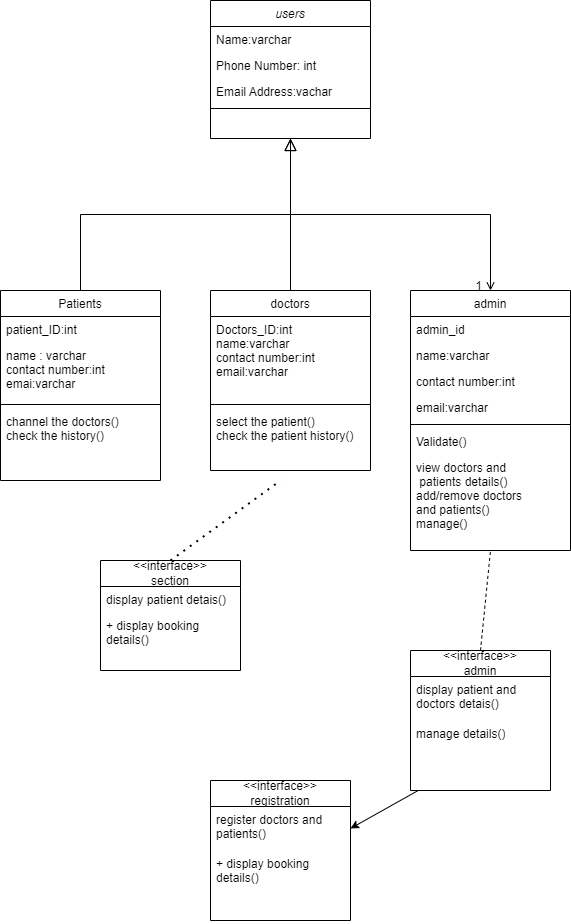

The diagram above was exported from draw.io. Its source (the exported page's mxGraphModel, read from the mxfile embedded in the PNG):
<mxGraphModel dx="712" dy="845" grid="1" gridSize="10" guides="1" tooltips="1" connect="1" arrows="1" fold="1" page="1" pageScale="1" pageWidth="827" pageHeight="1169" math="0" shadow="0">
  <root>
    <mxCell id="WIyWlLk6GJQsqaUBKTNV-0" />
    <mxCell id="WIyWlLk6GJQsqaUBKTNV-1" parent="WIyWlLk6GJQsqaUBKTNV-0" />
    <mxCell id="zkfFHV4jXpPFQw0GAbJ--0" value="users" style="swimlane;fontStyle=2;align=center;verticalAlign=top;childLayout=stackLayout;horizontal=1;startSize=26;horizontalStack=0;resizeParent=1;resizeLast=0;collapsible=1;marginBottom=0;rounded=0;shadow=0;strokeWidth=1;" parent="WIyWlLk6GJQsqaUBKTNV-1" vertex="1">
      <mxGeometry x="330" y="70" width="160" height="138" as="geometry">
        <mxRectangle x="230" y="140" width="160" height="26" as="alternateBounds" />
      </mxGeometry>
    </mxCell>
    <mxCell id="zkfFHV4jXpPFQw0GAbJ--1" value="Name:varchar" style="text;align=left;verticalAlign=top;spacingLeft=4;spacingRight=4;overflow=hidden;rotatable=0;points=[[0,0.5],[1,0.5]];portConstraint=eastwest;" parent="zkfFHV4jXpPFQw0GAbJ--0" vertex="1">
      <mxGeometry y="26" width="160" height="26" as="geometry" />
    </mxCell>
    <mxCell id="zkfFHV4jXpPFQw0GAbJ--2" value="Phone Number: int" style="text;align=left;verticalAlign=top;spacingLeft=4;spacingRight=4;overflow=hidden;rotatable=0;points=[[0,0.5],[1,0.5]];portConstraint=eastwest;rounded=0;shadow=0;html=0;" parent="zkfFHV4jXpPFQw0GAbJ--0" vertex="1">
      <mxGeometry y="52" width="160" height="26" as="geometry" />
    </mxCell>
    <mxCell id="zkfFHV4jXpPFQw0GAbJ--3" value="Email Address:vachar" style="text;align=left;verticalAlign=top;spacingLeft=4;spacingRight=4;overflow=hidden;rotatable=0;points=[[0,0.5],[1,0.5]];portConstraint=eastwest;rounded=0;shadow=0;html=0;" parent="zkfFHV4jXpPFQw0GAbJ--0" vertex="1">
      <mxGeometry y="78" width="160" height="26" as="geometry" />
    </mxCell>
    <mxCell id="zkfFHV4jXpPFQw0GAbJ--4" value="" style="line;html=1;strokeWidth=1;align=left;verticalAlign=middle;spacingTop=-1;spacingLeft=3;spacingRight=3;rotatable=0;labelPosition=right;points=[];portConstraint=eastwest;" parent="zkfFHV4jXpPFQw0GAbJ--0" vertex="1">
      <mxGeometry y="104" width="160" height="8" as="geometry" />
    </mxCell>
    <mxCell id="zkfFHV4jXpPFQw0GAbJ--6" value="Patients" style="swimlane;fontStyle=0;align=center;verticalAlign=top;childLayout=stackLayout;horizontal=1;startSize=26;horizontalStack=0;resizeParent=1;resizeLast=0;collapsible=1;marginBottom=0;rounded=0;shadow=0;strokeWidth=1;" parent="WIyWlLk6GJQsqaUBKTNV-1" vertex="1">
      <mxGeometry x="120" y="360" width="160" height="190" as="geometry">
        <mxRectangle x="130" y="380" width="160" height="26" as="alternateBounds" />
      </mxGeometry>
    </mxCell>
    <mxCell id="zkfFHV4jXpPFQw0GAbJ--7" value="patient_ID:int" style="text;align=left;verticalAlign=top;spacingLeft=4;spacingRight=4;overflow=hidden;rotatable=0;points=[[0,0.5],[1,0.5]];portConstraint=eastwest;" parent="zkfFHV4jXpPFQw0GAbJ--6" vertex="1">
      <mxGeometry y="26" width="160" height="26" as="geometry" />
    </mxCell>
    <mxCell id="zkfFHV4jXpPFQw0GAbJ--8" value="name : varchar&#10;contact number:int&#10;emai:varchar&#10;" style="text;align=left;verticalAlign=top;spacingLeft=4;spacingRight=4;overflow=hidden;rotatable=0;points=[[0,0.5],[1,0.5]];portConstraint=eastwest;rounded=0;shadow=0;html=0;" parent="zkfFHV4jXpPFQw0GAbJ--6" vertex="1">
      <mxGeometry y="52" width="160" height="58" as="geometry" />
    </mxCell>
    <mxCell id="zkfFHV4jXpPFQw0GAbJ--9" value="" style="line;html=1;strokeWidth=1;align=left;verticalAlign=middle;spacingTop=-1;spacingLeft=3;spacingRight=3;rotatable=0;labelPosition=right;points=[];portConstraint=eastwest;" parent="zkfFHV4jXpPFQw0GAbJ--6" vertex="1">
      <mxGeometry y="110" width="160" height="8" as="geometry" />
    </mxCell>
    <mxCell id="zkfFHV4jXpPFQw0GAbJ--11" value="channel the doctors()&#10;check the history()" style="text;align=left;verticalAlign=top;spacingLeft=4;spacingRight=4;overflow=hidden;rotatable=0;points=[[0,0.5],[1,0.5]];portConstraint=eastwest;" parent="zkfFHV4jXpPFQw0GAbJ--6" vertex="1">
      <mxGeometry y="118" width="160" height="62" as="geometry" />
    </mxCell>
    <mxCell id="zkfFHV4jXpPFQw0GAbJ--12" value="" style="endArrow=block;endSize=10;endFill=0;shadow=0;strokeWidth=1;rounded=0;edgeStyle=elbowEdgeStyle;elbow=vertical;" parent="WIyWlLk6GJQsqaUBKTNV-1" source="zkfFHV4jXpPFQw0GAbJ--6" target="zkfFHV4jXpPFQw0GAbJ--0" edge="1">
      <mxGeometry width="160" relative="1" as="geometry">
        <mxPoint x="200" y="203" as="sourcePoint" />
        <mxPoint x="200" y="203" as="targetPoint" />
      </mxGeometry>
    </mxCell>
    <mxCell id="zkfFHV4jXpPFQw0GAbJ--13" value="doctors" style="swimlane;fontStyle=0;align=center;verticalAlign=top;childLayout=stackLayout;horizontal=1;startSize=26;horizontalStack=0;resizeParent=1;resizeLast=0;collapsible=1;marginBottom=0;rounded=0;shadow=0;strokeWidth=1;" parent="WIyWlLk6GJQsqaUBKTNV-1" vertex="1">
      <mxGeometry x="330" y="360" width="160" height="180" as="geometry">
        <mxRectangle x="340" y="380" width="170" height="26" as="alternateBounds" />
      </mxGeometry>
    </mxCell>
    <mxCell id="zkfFHV4jXpPFQw0GAbJ--14" value="Doctors_ID:int&#10;name:varchar&#10;contact number:int&#10;email:varchar" style="text;align=left;verticalAlign=top;spacingLeft=4;spacingRight=4;overflow=hidden;rotatable=0;points=[[0,0.5],[1,0.5]];portConstraint=eastwest;" parent="zkfFHV4jXpPFQw0GAbJ--13" vertex="1">
      <mxGeometry y="26" width="160" height="84" as="geometry" />
    </mxCell>
    <mxCell id="zkfFHV4jXpPFQw0GAbJ--15" value="" style="line;html=1;strokeWidth=1;align=left;verticalAlign=middle;spacingTop=-1;spacingLeft=3;spacingRight=3;rotatable=0;labelPosition=right;points=[];portConstraint=eastwest;" parent="zkfFHV4jXpPFQw0GAbJ--13" vertex="1">
      <mxGeometry y="110" width="160" height="8" as="geometry" />
    </mxCell>
    <mxCell id="_l5jNzViX8RLvFgTKN6n-0" value="select the patient()&#10;check the patient history()&#10;" style="text;align=left;verticalAlign=top;spacingLeft=4;spacingRight=4;overflow=hidden;rotatable=0;points=[[0,0.5],[1,0.5]];portConstraint=eastwest;" vertex="1" parent="zkfFHV4jXpPFQw0GAbJ--13">
      <mxGeometry y="118" width="160" height="62" as="geometry" />
    </mxCell>
    <mxCell id="zkfFHV4jXpPFQw0GAbJ--16" value="" style="endArrow=block;endSize=10;endFill=0;shadow=0;strokeWidth=1;rounded=0;edgeStyle=elbowEdgeStyle;elbow=vertical;" parent="WIyWlLk6GJQsqaUBKTNV-1" source="zkfFHV4jXpPFQw0GAbJ--13" target="zkfFHV4jXpPFQw0GAbJ--0" edge="1">
      <mxGeometry width="160" relative="1" as="geometry">
        <mxPoint x="210" y="373" as="sourcePoint" />
        <mxPoint x="310" y="271" as="targetPoint" />
      </mxGeometry>
    </mxCell>
    <mxCell id="zkfFHV4jXpPFQw0GAbJ--17" value="admin" style="swimlane;fontStyle=0;align=center;verticalAlign=top;childLayout=stackLayout;horizontal=1;startSize=26;horizontalStack=0;resizeParent=1;resizeLast=0;collapsible=1;marginBottom=0;rounded=0;shadow=0;strokeWidth=1;" parent="WIyWlLk6GJQsqaUBKTNV-1" vertex="1">
      <mxGeometry x="530" y="360" width="160" height="260" as="geometry">
        <mxRectangle x="550" y="140" width="160" height="26" as="alternateBounds" />
      </mxGeometry>
    </mxCell>
    <mxCell id="zkfFHV4jXpPFQw0GAbJ--18" value="admin_id" style="text;align=left;verticalAlign=top;spacingLeft=4;spacingRight=4;overflow=hidden;rotatable=0;points=[[0,0.5],[1,0.5]];portConstraint=eastwest;" parent="zkfFHV4jXpPFQw0GAbJ--17" vertex="1">
      <mxGeometry y="26" width="160" height="26" as="geometry" />
    </mxCell>
    <mxCell id="zkfFHV4jXpPFQw0GAbJ--19" value="name:varchar" style="text;align=left;verticalAlign=top;spacingLeft=4;spacingRight=4;overflow=hidden;rotatable=0;points=[[0,0.5],[1,0.5]];portConstraint=eastwest;rounded=0;shadow=0;html=0;" parent="zkfFHV4jXpPFQw0GAbJ--17" vertex="1">
      <mxGeometry y="52" width="160" height="26" as="geometry" />
    </mxCell>
    <mxCell id="zkfFHV4jXpPFQw0GAbJ--20" value="contact number:int" style="text;align=left;verticalAlign=top;spacingLeft=4;spacingRight=4;overflow=hidden;rotatable=0;points=[[0,0.5],[1,0.5]];portConstraint=eastwest;rounded=0;shadow=0;html=0;" parent="zkfFHV4jXpPFQw0GAbJ--17" vertex="1">
      <mxGeometry y="78" width="160" height="26" as="geometry" />
    </mxCell>
    <mxCell id="zkfFHV4jXpPFQw0GAbJ--21" value="email:varchar" style="text;align=left;verticalAlign=top;spacingLeft=4;spacingRight=4;overflow=hidden;rotatable=0;points=[[0,0.5],[1,0.5]];portConstraint=eastwest;rounded=0;shadow=0;html=0;" parent="zkfFHV4jXpPFQw0GAbJ--17" vertex="1">
      <mxGeometry y="104" width="160" height="26" as="geometry" />
    </mxCell>
    <mxCell id="zkfFHV4jXpPFQw0GAbJ--23" value="" style="line;html=1;strokeWidth=1;align=left;verticalAlign=middle;spacingTop=-1;spacingLeft=3;spacingRight=3;rotatable=0;labelPosition=right;points=[];portConstraint=eastwest;" parent="zkfFHV4jXpPFQw0GAbJ--17" vertex="1">
      <mxGeometry y="130" width="160" height="8" as="geometry" />
    </mxCell>
    <mxCell id="zkfFHV4jXpPFQw0GAbJ--24" value="Validate()" style="text;align=left;verticalAlign=top;spacingLeft=4;spacingRight=4;overflow=hidden;rotatable=0;points=[[0,0.5],[1,0.5]];portConstraint=eastwest;" parent="zkfFHV4jXpPFQw0GAbJ--17" vertex="1">
      <mxGeometry y="138" width="160" height="26" as="geometry" />
    </mxCell>
    <mxCell id="zkfFHV4jXpPFQw0GAbJ--25" value="view doctors and&#10; patients details()&#10;add/remove doctors &#10;and patients()&#10;manage()" style="text;align=left;verticalAlign=top;spacingLeft=4;spacingRight=4;overflow=hidden;rotatable=0;points=[[0,0.5],[1,0.5]];portConstraint=eastwest;" parent="zkfFHV4jXpPFQw0GAbJ--17" vertex="1">
      <mxGeometry y="164" width="160" height="76" as="geometry" />
    </mxCell>
    <mxCell id="zkfFHV4jXpPFQw0GAbJ--26" value="" style="endArrow=open;shadow=0;strokeWidth=1;rounded=0;endFill=1;edgeStyle=elbowEdgeStyle;elbow=vertical;" parent="WIyWlLk6GJQsqaUBKTNV-1" source="zkfFHV4jXpPFQw0GAbJ--0" target="zkfFHV4jXpPFQw0GAbJ--17" edge="1">
      <mxGeometry x="0.5" y="41" relative="1" as="geometry">
        <mxPoint x="380" y="192" as="sourcePoint" />
        <mxPoint x="540" y="192" as="targetPoint" />
        <mxPoint x="-40" y="32" as="offset" />
      </mxGeometry>
    </mxCell>
    <mxCell id="zkfFHV4jXpPFQw0GAbJ--28" value="1" style="resizable=0;align=right;verticalAlign=bottom;labelBackgroundColor=none;fontSize=12;" parent="zkfFHV4jXpPFQw0GAbJ--26" connectable="0" vertex="1">
      <mxGeometry x="1" relative="1" as="geometry">
        <mxPoint x="-7" y="4" as="offset" />
      </mxGeometry>
    </mxCell>
    <mxCell id="_l5jNzViX8RLvFgTKN6n-2" value="&amp;lt;&amp;lt;interface&amp;gt;&amp;gt;&lt;br&gt;section" style="swimlane;fontStyle=0;childLayout=stackLayout;horizontal=1;startSize=26;fillColor=none;horizontalStack=0;resizeParent=1;resizeParentMax=0;resizeLast=0;collapsible=1;marginBottom=0;whiteSpace=wrap;html=1;" vertex="1" parent="WIyWlLk6GJQsqaUBKTNV-1">
      <mxGeometry x="220" y="630" width="140" height="110" as="geometry" />
    </mxCell>
    <mxCell id="_l5jNzViX8RLvFgTKN6n-3" value="display patient detais()" style="text;strokeColor=none;fillColor=none;align=left;verticalAlign=top;spacingLeft=4;spacingRight=4;overflow=hidden;rotatable=0;points=[[0,0.5],[1,0.5]];portConstraint=eastwest;whiteSpace=wrap;html=1;" vertex="1" parent="_l5jNzViX8RLvFgTKN6n-2">
      <mxGeometry y="26" width="140" height="26" as="geometry" />
    </mxCell>
    <mxCell id="_l5jNzViX8RLvFgTKN6n-4" value="+ display booking details()" style="text;strokeColor=none;fillColor=none;align=left;verticalAlign=top;spacingLeft=4;spacingRight=4;overflow=hidden;rotatable=0;points=[[0,0.5],[1,0.5]];portConstraint=eastwest;whiteSpace=wrap;html=1;" vertex="1" parent="_l5jNzViX8RLvFgTKN6n-2">
      <mxGeometry y="52" width="140" height="58" as="geometry" />
    </mxCell>
    <mxCell id="_l5jNzViX8RLvFgTKN6n-6" value="" style="endArrow=none;dashed=1;html=1;dashPattern=1 3;strokeWidth=2;rounded=0;entryX=0.438;entryY=1.161;entryDx=0;entryDy=0;entryPerimeter=0;exitX=0.5;exitY=0;exitDx=0;exitDy=0;" edge="1" parent="WIyWlLk6GJQsqaUBKTNV-1" source="_l5jNzViX8RLvFgTKN6n-2" target="_l5jNzViX8RLvFgTKN6n-0">
      <mxGeometry width="50" height="50" relative="1" as="geometry">
        <mxPoint x="370" y="650" as="sourcePoint" />
        <mxPoint x="420" y="600" as="targetPoint" />
      </mxGeometry>
    </mxCell>
    <mxCell id="_l5jNzViX8RLvFgTKN6n-7" value="&amp;lt;&amp;lt;interface&amp;gt;&amp;gt;&lt;br&gt;admin" style="swimlane;fontStyle=0;childLayout=stackLayout;horizontal=1;startSize=26;fillColor=none;horizontalStack=0;resizeParent=1;resizeParentMax=0;resizeLast=0;collapsible=1;marginBottom=0;whiteSpace=wrap;html=1;" vertex="1" parent="WIyWlLk6GJQsqaUBKTNV-1">
      <mxGeometry x="530" y="720" width="140" height="140" as="geometry" />
    </mxCell>
    <mxCell id="_l5jNzViX8RLvFgTKN6n-8" value="display patient and doctors detais()" style="text;strokeColor=none;fillColor=none;align=left;verticalAlign=top;spacingLeft=4;spacingRight=4;overflow=hidden;rotatable=0;points=[[0,0.5],[1,0.5]];portConstraint=eastwest;whiteSpace=wrap;html=1;" vertex="1" parent="_l5jNzViX8RLvFgTKN6n-7">
      <mxGeometry y="26" width="140" height="44" as="geometry" />
    </mxCell>
    <mxCell id="_l5jNzViX8RLvFgTKN6n-9" value="manage details()" style="text;strokeColor=none;fillColor=none;align=left;verticalAlign=top;spacingLeft=4;spacingRight=4;overflow=hidden;rotatable=0;points=[[0,0.5],[1,0.5]];portConstraint=eastwest;whiteSpace=wrap;html=1;" vertex="1" parent="_l5jNzViX8RLvFgTKN6n-7">
      <mxGeometry y="70" width="140" height="70" as="geometry" />
    </mxCell>
    <mxCell id="_l5jNzViX8RLvFgTKN6n-10" value="" style="endArrow=none;dashed=1;html=1;rounded=0;exitX=0.5;exitY=0;exitDx=0;exitDy=0;entryX=0.5;entryY=1;entryDx=0;entryDy=0;" edge="1" parent="WIyWlLk6GJQsqaUBKTNV-1" source="_l5jNzViX8RLvFgTKN6n-7" target="zkfFHV4jXpPFQw0GAbJ--17">
      <mxGeometry width="50" height="50" relative="1" as="geometry">
        <mxPoint x="370" y="650" as="sourcePoint" />
        <mxPoint x="590" y="650" as="targetPoint" />
      </mxGeometry>
    </mxCell>
    <mxCell id="_l5jNzViX8RLvFgTKN6n-11" value="&amp;lt;&amp;lt;interface&amp;gt;&amp;gt;&lt;br&gt;registration" style="swimlane;fontStyle=0;childLayout=stackLayout;horizontal=1;startSize=26;fillColor=none;horizontalStack=0;resizeParent=1;resizeParentMax=0;resizeLast=0;collapsible=1;marginBottom=0;whiteSpace=wrap;html=1;" vertex="1" parent="WIyWlLk6GJQsqaUBKTNV-1">
      <mxGeometry x="330" y="850" width="140" height="140" as="geometry" />
    </mxCell>
    <mxCell id="_l5jNzViX8RLvFgTKN6n-12" value="register doctors and patients()" style="text;strokeColor=none;fillColor=none;align=left;verticalAlign=top;spacingLeft=4;spacingRight=4;overflow=hidden;rotatable=0;points=[[0,0.5],[1,0.5]];portConstraint=eastwest;whiteSpace=wrap;html=1;" vertex="1" parent="_l5jNzViX8RLvFgTKN6n-11">
      <mxGeometry y="26" width="140" height="44" as="geometry" />
    </mxCell>
    <mxCell id="_l5jNzViX8RLvFgTKN6n-13" value="+ display booking details()" style="text;strokeColor=none;fillColor=none;align=left;verticalAlign=top;spacingLeft=4;spacingRight=4;overflow=hidden;rotatable=0;points=[[0,0.5],[1,0.5]];portConstraint=eastwest;whiteSpace=wrap;html=1;" vertex="1" parent="_l5jNzViX8RLvFgTKN6n-11">
      <mxGeometry y="70" width="140" height="70" as="geometry" />
    </mxCell>
    <mxCell id="_l5jNzViX8RLvFgTKN6n-14" value="" style="endArrow=classic;html=1;rounded=0;entryX=1;entryY=0.5;entryDx=0;entryDy=0;" edge="1" parent="WIyWlLk6GJQsqaUBKTNV-1" source="_l5jNzViX8RLvFgTKN6n-9" target="_l5jNzViX8RLvFgTKN6n-12">
      <mxGeometry width="50" height="50" relative="1" as="geometry">
        <mxPoint x="600" y="900" as="sourcePoint" />
        <mxPoint x="420" y="800" as="targetPoint" />
      </mxGeometry>
    </mxCell>
  </root>
</mxGraphModel>